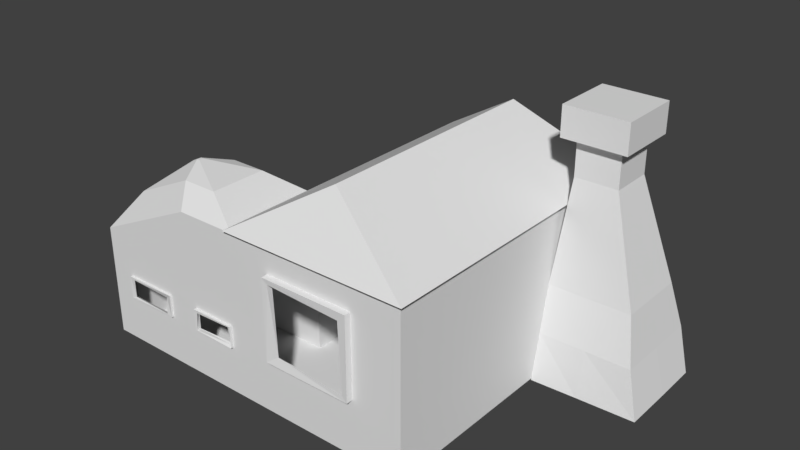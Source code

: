 # Source: Talo3.blend  (saved by Blender 2.78.0; exported with 4.5.12 LTS)
import bpy
from mathutils import Matrix  # noqa: F401  (used for matrix-valued properties, if any)

bpy.ops.wm.read_factory_settings(use_empty=True)
scene = bpy.context.scene
scene.name = 'Scene'

# ---- collections
col_collection_1 = bpy.data.collections.new('Collection 1'); scene.collection.children.link(col_collection_1)

# ---- materials (node trees are filled in below, after node groups)
mat_material = bpy.data.materials.new('Material')
mat_material.alpha_threshold = 0.0
mat_material.use_transparent_shadow = False
mat_material.roughness = 0.5
mat_material.line_color = (0.0, 0.0, 0.0, 1.0)

# ---- material node trees

# ---- world
world_world = bpy.data.worlds.new('World'); scene.world = world_world
world_world.color = (0.05088, 0.05088, 0.05088)
world_world.use_sun_shadow = False
world_world.sun_shadow_jitter_overblur = 0.0
world_world.cycles.sampling_method = 'MANUAL'

# ---- meshes
me_cube_003 = bpy.data.meshes.new('Cube.003')
me_cube_003.from_pydata([(-3.195, -1.143, -0.96), (-3.195, -1.757, -0.96), (-3.195, -1.143, 0.3671), (-3.195, -1.757, 0.3671), (-3.057, -1.143, -0.96), (-3.057, -1.757, -0.96), (-3.057, -1.143, 0.3671), (-3.057, -1.757, 0.3671)], [], [(0, 1, 3, 2), (4, 6, 7, 5), (1, 5, 7, 3), (3, 7, 6, 2), (2, 6, 4, 0), (0, 4, 5, 1)])
me_cube_003.materials.append(mat_material)
me_cube_003.use_remesh_preserve_volume = False
me_cube_003.use_remesh_preserve_attributes = False
me_cube_003.use_mirror_vertex_groups = False
me_cube_003.update()
me_cube_000 = bpy.data.meshes.new('Cube.000')
me_cube_000.from_pydata([(1.284, 1.163, -0.1657), (-0.121, 1.163, -0.1657), (1.284, 1.163, 1.109), (-0.121, 1.163, 1.173), (1.284, 1.293, -0.1657), (-0.121, 1.293, -0.1657), (1.284, 1.293, 1.109), (-0.121, 1.293, 1.173), (1.128, 1.293, -0.03711), (-0.02493, 1.293, -0.0785), (1.188, 1.293, 1.022), (0.1028, 1.293, 0.9441)], [], [(7, 6, 10, 11), (6, 4, 8, 10), (3, 2, 6, 7), (2, 0, 4, 6), (1, 3, 7, 5), (0, 1, 5, 4), (5, 7, 11, 9), (4, 5, 9, 8), (3, 1, 9, 11), (1, 0, 8, 9), (2, 10, 8, 0), (3, 11, 10, 2)])
me_cube_000.materials.append(mat_material)
me_cube_000.use_remesh_preserve_volume = False
me_cube_000.use_remesh_preserve_attributes = False
me_cube_000.use_mirror_vertex_groups = False
me_cube_000.update()
me_cube_008 = bpy.data.meshes.new('Cube.008')
me_cube_008.from_pydata([(-3.195, -1.143, -0.96), (-3.195, -1.757, -0.96), (-3.195, -1.143, 0.3671), (-3.195, -1.757, 0.3671)], [(1, 0), (2, 3), (0, 2), (1, 3)], [])
me_cube_008.materials.append(mat_material)
me_cube_008.use_remesh_preserve_volume = False
me_cube_008.use_remesh_preserve_attributes = False
me_cube_008.use_mirror_vertex_groups = False
me_cube_008.update()
me_cube_007 = bpy.data.meshes.new('Cube.007')
me_cube_007.from_pydata([(-0.1476, -1.961, -0.1479), (1.17, -1.961, -0.1481), (1.17, -1.961, 1.047), (-0.1477, -1.961, 1.047), (-0.1476, -2.027, -0.1479), (1.17, -2.027, -0.1481), (1.17, -2.027, 1.047), (-0.1477, -2.027, 1.047), (1.09, -1.965, 0.9748), (-0.06785, -1.965, 0.9748), (1.09, -1.965, -0.07562), (-0.06779, -1.965, -0.07547), (1.049, -2.023, 0.9276), (-0.06785, -2.023, 0.9748), (1.09, -2.023, -0.07562), (0.04061, -2.007, -0.01034)], [], [(11, 15, 14, 10), (8, 12, 13, 9), (0, 1, 5, 4), (2, 3, 7, 6), (3, 0, 4, 7), (1, 2, 6, 5), (9, 13, 15, 11), (10, 14, 12, 8), (5, 14, 15, 4), (7, 13, 12, 6), (0, 11, 10, 1), (2, 8, 9, 3), (4, 15, 13, 7), (6, 12, 14, 5), (3, 9, 11, 0), (1, 10, 8, 2)])
me_cube_007.materials.append(mat_material)
me_cube_007.use_remesh_preserve_volume = False
me_cube_007.use_remesh_preserve_attributes = False
me_cube_007.use_mirror_vertex_groups = False
me_cube_007.update()
me_cube_006 = bpy.data.meshes.new('Cube.006')
me_cube_006.from_pydata([(-0.8537, -1.961, -0.271), (-0.8538, -1.961, 0.04752), (-1.522, -1.961, -0.2707), (-1.522, -1.961, 0.04752), (-0.8537, -2.005, -0.271), (-0.8538, -2.005, 0.04752), (-1.522, -2.005, -0.2707), (-1.522, -2.005, 0.04752), (-0.8889, -1.963, -0.2238), (-0.889, -1.963, 0.03073), (-1.487, -1.963, -0.2539), (-1.487, -1.963, 0.03073), (-0.8889, -1.98, -0.2427), (-0.889, -2.003, 0.03073), (-1.487, -2.003, -0.2539), (-1.466, -2.003, 0.01052)], [], [(2, 0, 4, 6), (3, 2, 6, 7), (1, 3, 7, 5), (0, 1, 5, 4), (10, 14, 12, 8), (11, 15, 14, 10), (9, 13, 15, 11), (8, 12, 13, 9), (4, 12, 14, 6), (6, 14, 15, 7), (2, 10, 8, 0), (3, 11, 10, 2), (7, 15, 13, 5), (5, 13, 12, 4), (1, 9, 11, 3), (0, 8, 9, 1)])
me_cube_006.materials.append(mat_material)
me_cube_006.use_remesh_preserve_volume = False
me_cube_006.use_remesh_preserve_attributes = False
me_cube_006.use_mirror_vertex_groups = False
me_cube_006.update()
me_cube_005 = bpy.data.meshes.new('Cube.005')
me_cube_005.from_pydata([(-2.011, -1.961, -0.275), (-2.011, -1.961, 0.05417), (-2.822, -1.961, -0.275), (-2.822, -1.961, 0.05515), (-2.011, -2.001, -0.275), (-2.011, -2.001, 0.05417), (-2.822, -2.001, -0.275), (-2.822, -2.001, 0.05515), (-2.097, -2.001, -0.2484), (-2.097, -1.988, -0.009532), (-2.748, -1.994, -0.2402), (-2.737, -2.001, 0.02443)], [], [(6, 4, 8, 10), (2, 0, 4, 6), (0, 1, 5, 4), (1, 3, 7, 5), (3, 2, 6, 7), (4, 5, 9, 8), (5, 7, 11, 9), (7, 6, 10, 11), (1, 0, 8, 9), (3, 1, 9, 11), (3, 11, 10, 2), (2, 10, 8, 0)])
me_cube_005.materials.append(mat_material)
me_cube_005.use_remesh_preserve_volume = False
me_cube_005.use_remesh_preserve_attributes = False
me_cube_005.use_mirror_vertex_groups = False
me_cube_005.update()
me_cube_004 = bpy.data.meshes.new('Cube.004')
me_cube_004.from_pydata([(-100.0, -120.9, -100.0), (-100.4, -78.47, 100.0), (-100.0, 116.0, -100.0), (-100.4, 78.47, 100.0), (125.6, -111.6, -100.0), (78.47, -78.47, 100.0), (124.0, 98.29, -100.0), (78.47, 78.47, 100.0), (-81.4, -46.76, 321.2), (-81.4, 46.76, 321.2), (12.12, -46.76, 321.2), (12.12, 46.76, 321.2), (-81.4, -46.76, 400.5), (-81.4, 46.76, 400.5), (12.12, -46.76, 400.5), (12.12, 46.76, 400.5), (-103.9, -69.24, 400.5), (-103.9, 69.24, 400.5), (34.6, -69.24, 400.5), (34.6, 69.24, 400.5), (-103.9, -69.24, 465.1), (-103.9, 69.24, 465.1), (34.6, -69.24, 465.1), (34.6, 69.24, 465.1), (-100.0, 0.0, -100.0), (-100.0, -100.0, 0.0), (-100.4, 0.0, 100.0), (-100.0, 100.0, 0.0), (1.146, 131.5, -100.0), (0.0, 78.47, 100.0), (100.0, 100.0, 0.0), (125.3, 0.0, -100.0), (78.47, 0.0, 100.0), (100.0, -100.0, 0.0), (0.0, -116.4, -100.0), (0.0, -78.47, 100.0), (0.0, 0.0, -100.0), (0.0, -100.0, 0.0), (100.0, 0.0, 0.0), (0.0, 100.0, 0.0), (-100.0, 0.0, 0.0)], [], [(40, 26, 3, 27), (39, 29, 7, 30), (38, 32, 5, 33), (37, 35, 1, 25), (36, 31, 4, 34), (3, 26, 1, 8, 9), (8, 10, 14, 12), (1, 35, 5, 10, 8), (7, 29, 3, 9, 11), (5, 32, 7, 11, 10), (14, 15, 19, 18), (11, 9, 13, 15), (10, 11, 15, 14), (9, 8, 12, 13), (16, 18, 22, 20), (13, 12, 16, 17), (12, 14, 18, 16), (15, 13, 17, 19), (23, 21, 20, 22), (19, 17, 21, 23), (18, 19, 23, 22), (17, 16, 20, 21), (24, 36, 34, 0), (2, 28, 36, 24), (28, 6, 31, 36), (34, 37, 25, 0), (4, 33, 37, 34), (33, 5, 35, 37), (31, 38, 33, 4), (6, 30, 38, 31), (30, 7, 32, 38), (28, 39, 30, 6), (2, 27, 39, 28), (27, 3, 29, 39), (24, 40, 27, 2), (0, 25, 40, 24), (25, 1, 26, 40)])
me_cube_004.use_remesh_preserve_volume = False
me_cube_004.use_remesh_preserve_attributes = False
me_cube_004.use_mirror_vertex_groups = False
me_cube_004.update()
me_cube_002 = bpy.data.meshes.new('Cube.002')
me_cube_002.from_pydata([(-0.7371, -0.3918, -0.1059), (-0.7371, 0.6169, -0.1061), (-0.7371, 0.6169, 1.043), (-0.7371, -0.3918, 1.043), (-0.8584, -0.3918, -0.1059), (-0.8584, 0.6169, -0.1061), (-0.8584, 0.6063, 1.027), (-0.8584, -0.3918, 1.043), (-0.7424, -0.3471, -0.05506), (-0.7424, 0.5722, -0.0552), (-0.7424, 0.5722, 0.9917), (-0.7425, -0.3087, 0.9383), (-0.853, -0.3157, -0.002991), (-0.853, 0.5722, -0.08063), (-0.853, 0.5357, 0.9758), (-0.8531, -0.3169, 0.9917)], [], [(9, 13, 12, 8), (10, 14, 13, 9), (1, 0, 4, 5), (2, 1, 5, 6), (3, 2, 6, 7), (0, 3, 7, 4), (11, 15, 14, 10), (8, 12, 15, 11), (5, 13, 14, 6), (1, 9, 8, 0), (2, 10, 9, 1), (6, 14, 15, 7), (7, 15, 12, 4), (3, 11, 10, 2), (0, 8, 11, 3), (4, 12, 13, 5)])
me_cube_002.materials.append(mat_material)
me_cube_002.use_remesh_preserve_volume = False
me_cube_002.use_remesh_preserve_attributes = False
me_cube_002.use_mirror_vertex_groups = False
me_cube_002.update()
me_cube_001 = bpy.data.meshes.new('Cube.001')
me_cube_001.from_pydata([(-0.737, -0.9382, -0.9604), (-0.737, -1.961, -0.9604), (-0.7372, -0.9382, 1.393), (-0.7372, -1.961, 1.393), (-1.638, -0.9382, -0.96), (-1.638, -1.961, -0.96), (-1.638, -0.9382, 1.393), (-1.638, -1.961, 1.393), (-3.195, -1.143, -0.96), (-3.195, -1.961, -0.96), (-3.195, -0.9382, 0.663), (-3.195, -1.961, 0.663), (-1.351, -1.155, 1.647), (-1.351, -1.745, 1.647), (-1.871, -1.155, 1.647), (-1.871, -1.745, 1.647), (-2.77, -1.155, 1.225), (-2.77, -1.745, 1.225), (-2.037, -1.426, 1.751), (-2.037, -1.474, 1.751), (-2.079, -1.426, 1.751), (-2.079, -1.474, 1.751), (-2.152, -1.426, 1.716), (-2.152, -1.474, 1.716), (-3.195, -0.9382, -0.96), (-3.195, -1.757, -0.96), (-3.195, -0.9382, 0.3671), (-3.195, -1.961, 0.3671), (-3.195, -1.143, 0.3671), (-3.195, -1.757, 0.3671), (1.9, 1.163, -0.9607), (1.9, -1.0, -0.9607), (-0.737, 1.163, -0.9607), (1.9, 1.163, 1.433), (1.9, -1.0, 1.433), (-0.737, 1.163, 1.433), (1.9, -1.961, -0.9607), (-0.807, -2.014, 1.433), (1.97, -2.014, 1.433), (-0.807, -1.001, 1.433), (-0.807, 1.217, 1.433), (1.97, -1.001, 1.433), (-0.7372, -0.9382, 1.433), (1.97, 1.217, 1.433), (1.9, -1.961, 1.433), (-0.7372, -1.961, 1.433), (0.5815, 0.8453, 2.276), (0.5815, -1.642, 2.276), (0.5815, -2.014, 1.433), (0.5815, 1.217, 1.433), (-0.7371, -0.3918, -0.1059), (-0.7371, 0.6169, -0.1061), (-0.7371, 0.6169, 1.043), (-0.7371, -0.3918, 1.043), (-2.011, -1.961, -0.275), (-2.011, -1.961, 0.05417), (-2.822, -1.961, -0.275), (-2.822, -1.961, 0.05515), (-0.8537, -1.961, -0.271), (-0.8538, -1.961, 0.04752), (-1.522, -1.961, -0.2707), (-1.522, -1.961, 0.04752), (-0.1476, -1.961, -0.1479), (1.17, -1.961, -0.1481), (1.17, -1.961, 1.047), (-0.1477, -1.961, 1.047), (1.284, 1.163, -0.1657), (-0.121, 1.163, -0.1657), (1.284, 1.163, 1.109), (-0.121, 1.163, 1.109)], [(41, 39)], [(2, 6, 14, 12), (2, 0, 4, 6), (0, 1, 5, 4), (5, 1, 58, 60), (6, 4, 24, 10), (4, 5, 9, 24), (11, 9, 56, 57), (11, 7, 15, 17), (16, 17, 23, 22), (17, 15, 21, 23), (6, 10, 16, 14), (3, 2, 12, 13), (10, 11, 17, 16), (7, 3, 13, 15), (19, 18, 20, 21), (21, 20, 22, 23), (12, 14, 20, 18), (13, 12, 18, 19), (14, 16, 22, 20), (15, 13, 19, 21), (10, 24, 26), (24, 9, 25, 8), (9, 11, 27), (11, 10, 26, 27), (27, 26, 28, 29), (26, 24, 8, 28), (9, 27, 29, 25), (30, 31, 0, 32), (30, 33, 34, 31), (31, 34, 44, 36), (42, 35, 52, 53), (30, 32, 67, 66), (45, 1, 62, 65), (0, 31, 36, 1), (44, 34, 41, 38), (35, 42, 39, 40), (34, 33, 43, 41), (42, 45, 37, 39), (38, 48, 37, 45, 44), (33, 35, 40, 49, 43), (49, 40, 46, 43), (48, 38, 47, 37), (38, 43, 46, 47), (37, 47, 46, 40), (32, 0, 50, 51), (0, 42, 53, 50), (35, 32, 51, 52), (5, 7, 55, 54), (7, 11, 57, 55), (9, 5, 54, 56), (3, 45, 42, 2), (3, 7, 61, 59), (7, 5, 60, 61), (1, 3, 59, 58), (44, 45, 65, 64), (1, 36, 63, 62), (36, 44, 64, 63), (35, 33, 68, 69), (32, 35, 69, 67), (33, 30, 66, 68)])
me_cube_001.materials.append(mat_material)
me_cube_001.use_remesh_preserve_volume = False
me_cube_001.use_remesh_preserve_attributes = False
me_cube_001.use_mirror_vertex_groups = False
me_cube_001.update()

# ---- objects
ob_cube_007 = bpy.data.objects.new('Cube.007', me_cube_003)
ob_cube_006 = bpy.data.objects.new('Cube.006', me_cube_000)
ob_cube_005 = bpy.data.objects.new('Cube.005', me_cube_008)
ob_cube_004 = bpy.data.objects.new('Cube.004', me_cube_007)
ob_cube_003 = bpy.data.objects.new('Cube.003', me_cube_006)
ob_cube_002 = bpy.data.objects.new('Cube.002', me_cube_005)
ob_cube = bpy.data.objects.new('Cube', me_cube_004)
ob_cube_000 = bpy.data.objects.new('Cube.000', me_cube_002)
ob_cube_001 = bpy.data.objects.new('Cube.001', me_cube_001)

# ---- transforms, parenting, visibility, modifiers, constraints
ob_cube_007.location = (-13.74, 0.0, 142.6)
ob_cube_007.scale = (150.0, 210.0, 150.0)
ob_cube_007.lock_rotations_4d = False
ob_cube_007.empty_display_type = 'ARROWS'
ob_cube_007.lineart.crease_threshold = 0.0
ob_cube_006.location = (0.0, -9.981, 142.6)
ob_cube_006.scale = (150.0, 210.0, 150.0)
ob_cube_006.lock_rotations_4d = False
ob_cube_006.empty_display_type = 'ARROWS'
ob_cube_006.lineart.crease_threshold = 0.0
ob_cube_005.location = (0.0, 0.0, 142.6)
ob_cube_005.scale = (150.0, 210.0, 150.0)
ob_cube_005.lock_rotations_4d = False
ob_cube_005.empty_display_type = 'ARROWS'
ob_cube_005.lineart.crease_threshold = 0.0
ob_cube_004.location = (0.0, 0.0, 142.6)
ob_cube_004.scale = (150.0, 210.0, 150.0)
ob_cube_004.lock_rotations_4d = False
ob_cube_004.empty_display_type = 'ARROWS'
ob_cube_004.lineart.crease_threshold = 0.0
ob_cube_003.location = (0.0, 2.703, 142.6)
ob_cube_003.scale = (150.0, 210.0, 150.0)
ob_cube_003.lock_rotations_4d = False
ob_cube_003.empty_display_type = 'ARROWS'
ob_cube_003.lineart.crease_threshold = 0.0
ob_cube_002.location = (0.0, 3.38, 142.6)
ob_cube_002.scale = (150.0, 210.0, 150.0)
ob_cube_002.lock_rotations_4d = False
ob_cube_002.empty_display_type = 'ARROWS'
ob_cube_002.lineart.crease_threshold = 0.0
ob_cube.location = (385.1, 112.1, 95.26)
ob_cube.lineart.crease_threshold = 0.0
ob_cube_000.location = (4.67, 0.0, 142.6)
ob_cube_000.scale = (150.0, 210.0, 150.0)
ob_cube_000.lock_rotations_4d = False
ob_cube_000.empty_display_type = 'ARROWS'
ob_cube_000.lineart.crease_threshold = 0.0
ob_cube_001.location = (0.0, 0.0, 142.6)
ob_cube_001.scale = (150.0, 210.0, 150.0)
ob_cube_001.lock_rotations_4d = False
ob_cube_001.empty_display_type = 'ARROWS'
ob_cube_001.lineart.crease_threshold = 0.0

# ---- collection membership
col_collection_1.objects.link(ob_cube_007)
col_collection_1.objects.link(ob_cube_006)
col_collection_1.objects.link(ob_cube_005)
col_collection_1.objects.link(ob_cube_004)
col_collection_1.objects.link(ob_cube_003)
col_collection_1.objects.link(ob_cube_002)
col_collection_1.objects.link(ob_cube)
col_collection_1.objects.link(ob_cube_000)
col_collection_1.objects.link(ob_cube_001)

# ---- scene / render settings (as saved in the file)
scene.frame_start = 1; scene.frame_end = 250; scene.frame_set(1)
scene.render.engine = 'BLENDER_EEVEE_NEXT'
scene.render.resolution_percentage = 50
scene.render.dither_intensity = 0.0
scene.cycles.use_denoising = False
scene.cycles.samples = 128
scene.cycles.sampling_pattern = 'TABULATED_SOBOL'
scene.cycles.light_sampling_threshold = 0.0
scene.cycles.use_adaptive_sampling = False
scene.cycles.use_light_tree = False
scene.cycles.blur_glossy = 0.0
scene.cycles.sample_clamp_indirect = 0.0
scene.view_settings.view_transform = 'Standard'
scene.unit_settings.scale_length = 0.01
bpy.context.view_layer.update()

# ---- added for rendering (the .blend has no active camera and no usable light): camera, sun
cam_auto = bpy.data.cameras.new('AutoCamera')
cam_auto.lens = 50.0
cam_auto.sensor_width = 36.0
cam_auto.clip_end = 21779.7
ob_auto_camera = bpy.data.objects.new('AutoCamera', cam_auto)
scene.collection.objects.link(ob_auto_camera)
ob_auto_camera.location = (1249.87, -1571.26, 1270.65)
ob_auto_camera.rotation_euler = (1.09748, -7.21219e-08, 0.694738)
scene.camera = ob_auto_camera
light_auto_sun = bpy.data.lights.new('AutoSun', 'SUN')
light_auto_sun.energy = 3.0
light_auto_sun.angle = 0.0523599
ob_auto_sun = bpy.data.objects.new('AutoSun', light_auto_sun)
scene.collection.objects.link(ob_auto_sun)
ob_auto_sun.rotation_euler = (0.872665, 0.174533, 0.523599)
bpy.context.view_layer.update()
